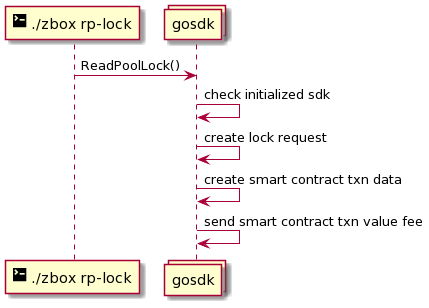

The diagram above was rendered by PlantUML. Its source (embedded in the PNG):
@startuml
participant "<size:20><&terminal></size> ./zbox rp-lock" as cli
collections gosdk

cli -> gosdk: ReadPoolLock()
gosdk -> gosdk: check initialized sdk
gosdk -> gosdk: create lock request
gosdk -> gosdk: create smart contract txn data
gosdk -> gosdk: send smart contract txn value fee
@enduml